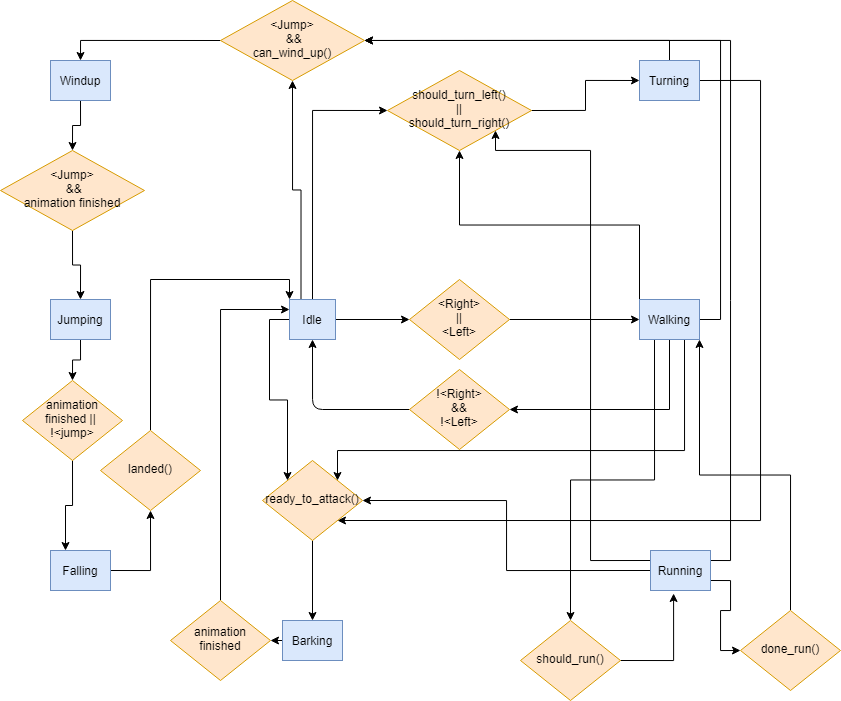

The diagram above was exported from draw.io. Its source (the exported page's mxGraphModel, read from the mxfile embedded in the PNG):
<mxGraphModel dx="1021" dy="567" grid="1" gridSize="10" guides="1" tooltips="1" connect="1" arrows="1" fold="1" page="1" pageScale="1" pageWidth="1169" pageHeight="827" math="0" shadow="0">
  <root>
    <mxCell id="WIyWlLk6GJQsqaUBKTNV-0" />
    <mxCell id="WIyWlLk6GJQsqaUBKTNV-1" parent="WIyWlLk6GJQsqaUBKTNV-0" />
    <mxCell id="YyW0P7WCv6A8Jts3q7GA-4" style="edgeStyle=orthogonalEdgeStyle;orthogonalLoop=1;jettySize=auto;html=1;exitX=1;exitY=0.5;exitDx=0;exitDy=0;entryX=0;entryY=0.5;entryDx=0;entryDy=0;" edge="1" parent="WIyWlLk6GJQsqaUBKTNV-1" source="WIyWlLk6GJQsqaUBKTNV-3" target="WIyWlLk6GJQsqaUBKTNV-6">
      <mxGeometry relative="1" as="geometry" />
    </mxCell>
    <mxCell id="YyW0P7WCv6A8Jts3q7GA-20" style="edgeStyle=orthogonalEdgeStyle;orthogonalLoop=1;jettySize=auto;html=1;exitX=0.25;exitY=0;exitDx=0;exitDy=0;entryX=0.5;entryY=1;entryDx=0;entryDy=0;rounded=0;" edge="1" parent="WIyWlLk6GJQsqaUBKTNV-1" source="WIyWlLk6GJQsqaUBKTNV-3" target="YyW0P7WCv6A8Jts3q7GA-15">
      <mxGeometry relative="1" as="geometry" />
    </mxCell>
    <mxCell id="YyW0P7WCv6A8Jts3q7GA-25" style="edgeStyle=orthogonalEdgeStyle;orthogonalLoop=1;jettySize=auto;html=1;exitX=0.5;exitY=0;exitDx=0;exitDy=0;entryX=0;entryY=0.5;entryDx=0;entryDy=0;rounded=0;" edge="1" parent="WIyWlLk6GJQsqaUBKTNV-1" source="WIyWlLk6GJQsqaUBKTNV-3" target="YyW0P7WCv6A8Jts3q7GA-21">
      <mxGeometry relative="1" as="geometry" />
    </mxCell>
    <mxCell id="YyW0P7WCv6A8Jts3q7GA-36" style="edgeStyle=orthogonalEdgeStyle;orthogonalLoop=1;jettySize=auto;html=1;exitX=0;exitY=0.5;exitDx=0;exitDy=0;entryX=0;entryY=0;entryDx=0;entryDy=0;rounded=0;" edge="1" parent="WIyWlLk6GJQsqaUBKTNV-1" source="WIyWlLk6GJQsqaUBKTNV-3" target="YyW0P7WCv6A8Jts3q7GA-33">
      <mxGeometry relative="1" as="geometry" />
    </mxCell>
    <mxCell id="WIyWlLk6GJQsqaUBKTNV-3" value="Idle" style="whiteSpace=wrap;html=1;fontSize=12;glass=0;strokeWidth=1;shadow=0;fillColor=#dae8fc;strokeColor=#6c8ebf;" parent="WIyWlLk6GJQsqaUBKTNV-1" vertex="1">
      <mxGeometry x="509" y="399" width="46" height="40" as="geometry" />
    </mxCell>
    <mxCell id="YyW0P7WCv6A8Jts3q7GA-5" style="edgeStyle=orthogonalEdgeStyle;orthogonalLoop=1;jettySize=auto;html=1;exitX=1;exitY=0.5;exitDx=0;exitDy=0;entryX=0;entryY=0.5;entryDx=0;entryDy=0;" edge="1" parent="WIyWlLk6GJQsqaUBKTNV-1" source="WIyWlLk6GJQsqaUBKTNV-6" target="YyW0P7WCv6A8Jts3q7GA-0">
      <mxGeometry relative="1" as="geometry" />
    </mxCell>
    <mxCell id="WIyWlLk6GJQsqaUBKTNV-6" value="&amp;lt;Right&amp;gt;&lt;br&gt;&amp;nbsp;|| &lt;br&gt;&amp;lt;Left&amp;gt;" style="rhombus;whiteSpace=wrap;html=1;shadow=0;fontFamily=Helvetica;fontSize=12;align=center;strokeWidth=1;spacing=6;spacingTop=-4;fillColor=#ffe6cc;strokeColor=#d79b00;" parent="WIyWlLk6GJQsqaUBKTNV-1" vertex="1">
      <mxGeometry x="629" y="379" width="100" height="80" as="geometry" />
    </mxCell>
    <mxCell id="YyW0P7WCv6A8Jts3q7GA-7" style="edgeStyle=orthogonalEdgeStyle;orthogonalLoop=1;jettySize=auto;html=1;exitX=0.5;exitY=1;exitDx=0;exitDy=0;entryX=1;entryY=0.5;entryDx=0;entryDy=0;rounded=0;" edge="1" parent="WIyWlLk6GJQsqaUBKTNV-1" source="YyW0P7WCv6A8Jts3q7GA-0" target="YyW0P7WCv6A8Jts3q7GA-6">
      <mxGeometry relative="1" as="geometry" />
    </mxCell>
    <mxCell id="YyW0P7WCv6A8Jts3q7GA-17" style="edgeStyle=orthogonalEdgeStyle;orthogonalLoop=1;jettySize=auto;html=1;exitX=1;exitY=0.5;exitDx=0;exitDy=0;entryX=1;entryY=0.5;entryDx=0;entryDy=0;rounded=0;" edge="1" parent="WIyWlLk6GJQsqaUBKTNV-1" source="YyW0P7WCv6A8Jts3q7GA-0" target="YyW0P7WCv6A8Jts3q7GA-15">
      <mxGeometry relative="1" as="geometry">
        <mxPoint x="599" y="259" as="targetPoint" />
        <Array as="points">
          <mxPoint x="940" y="419" />
          <mxPoint x="940" y="140" />
        </Array>
      </mxGeometry>
    </mxCell>
    <mxCell id="YyW0P7WCv6A8Jts3q7GA-8" style="edgeStyle=orthogonalEdgeStyle;orthogonalLoop=1;jettySize=auto;html=1;exitX=0;exitY=0.5;exitDx=0;exitDy=0;entryX=0.5;entryY=1;entryDx=0;entryDy=0;" edge="1" parent="WIyWlLk6GJQsqaUBKTNV-1" source="YyW0P7WCv6A8Jts3q7GA-6" target="WIyWlLk6GJQsqaUBKTNV-3">
      <mxGeometry relative="1" as="geometry" />
    </mxCell>
    <mxCell id="YyW0P7WCv6A8Jts3q7GA-6" value="!&amp;lt;Right&amp;gt;&lt;br&gt;&amp;amp;&amp;amp;&lt;br&gt;!&amp;lt;Left&amp;gt;" style="rhombus;whiteSpace=wrap;html=1;shadow=0;fontFamily=Helvetica;fontSize=12;align=center;strokeWidth=1;spacing=6;spacingTop=-4;fillColor=#ffe6cc;strokeColor=#d79b00;" vertex="1" parent="WIyWlLk6GJQsqaUBKTNV-1">
      <mxGeometry x="629" y="469" width="100" height="80" as="geometry" />
    </mxCell>
    <mxCell id="YyW0P7WCv6A8Jts3q7GA-16" style="edgeStyle=orthogonalEdgeStyle;orthogonalLoop=1;jettySize=auto;html=1;exitX=0.5;exitY=0;exitDx=0;exitDy=0;rounded=0;" edge="1" parent="WIyWlLk6GJQsqaUBKTNV-1" source="YyW0P7WCv6A8Jts3q7GA-10" target="YyW0P7WCv6A8Jts3q7GA-15">
      <mxGeometry relative="1" as="geometry" />
    </mxCell>
    <mxCell id="YyW0P7WCv6A8Jts3q7GA-38" style="edgeStyle=orthogonalEdgeStyle;orthogonalLoop=1;jettySize=auto;html=1;exitX=1;exitY=0.5;exitDx=0;exitDy=0;entryX=1;entryY=1;entryDx=0;entryDy=0;rounded=0;" edge="1" parent="WIyWlLk6GJQsqaUBKTNV-1" source="YyW0P7WCv6A8Jts3q7GA-10" target="YyW0P7WCv6A8Jts3q7GA-33">
      <mxGeometry relative="1" as="geometry">
        <Array as="points">
          <mxPoint x="980" y="180" />
          <mxPoint x="980" y="620" />
        </Array>
      </mxGeometry>
    </mxCell>
    <mxCell id="YyW0P7WCv6A8Jts3q7GA-10" value="Turning" style="whiteSpace=wrap;html=1;fillColor=#dae8fc;strokeColor=#6c8ebf;" vertex="1" parent="WIyWlLk6GJQsqaUBKTNV-1">
      <mxGeometry x="859" y="160" width="60" height="40" as="geometry" />
    </mxCell>
    <mxCell id="YyW0P7WCv6A8Jts3q7GA-27" style="edgeStyle=orthogonalEdgeStyle;orthogonalLoop=1;jettySize=auto;html=1;exitX=0;exitY=0.25;exitDx=0;exitDy=0;entryX=1;entryY=1;entryDx=0;entryDy=0;rounded=0;" edge="1" parent="WIyWlLk6GJQsqaUBKTNV-1" source="YyW0P7WCv6A8Jts3q7GA-11" target="YyW0P7WCv6A8Jts3q7GA-21">
      <mxGeometry relative="1" as="geometry">
        <mxPoint x="680" y="249.9999999999999" as="targetPoint" />
        <Array as="points">
          <mxPoint x="810" y="660" />
          <mxPoint x="810" y="250" />
          <mxPoint x="715" y="250" />
        </Array>
      </mxGeometry>
    </mxCell>
    <mxCell id="YyW0P7WCv6A8Jts3q7GA-35" style="edgeStyle=orthogonalEdgeStyle;orthogonalLoop=1;jettySize=auto;html=1;exitX=0;exitY=0.5;exitDx=0;exitDy=0;entryX=1;entryY=0.5;entryDx=0;entryDy=0;rounded=0;" edge="1" parent="WIyWlLk6GJQsqaUBKTNV-1" source="YyW0P7WCv6A8Jts3q7GA-11" target="YyW0P7WCv6A8Jts3q7GA-33">
      <mxGeometry relative="1" as="geometry" />
    </mxCell>
    <mxCell id="YyW0P7WCv6A8Jts3q7GA-52" style="edgeStyle=orthogonalEdgeStyle;orthogonalLoop=1;jettySize=auto;html=1;exitX=1;exitY=0.75;exitDx=0;exitDy=0;entryX=0;entryY=0.5;entryDx=0;entryDy=0;rounded=0;" edge="1" parent="WIyWlLk6GJQsqaUBKTNV-1" source="YyW0P7WCv6A8Jts3q7GA-11" target="YyW0P7WCv6A8Jts3q7GA-48">
      <mxGeometry relative="1" as="geometry" />
    </mxCell>
    <mxCell id="YyW0P7WCv6A8Jts3q7GA-54" style="edgeStyle=orthogonalEdgeStyle;orthogonalLoop=1;jettySize=auto;html=1;exitX=1;exitY=0.25;exitDx=0;exitDy=0;entryX=1;entryY=0.5;entryDx=0;entryDy=0;rounded=0;" edge="1" parent="WIyWlLk6GJQsqaUBKTNV-1" source="YyW0P7WCv6A8Jts3q7GA-11" target="YyW0P7WCv6A8Jts3q7GA-15">
      <mxGeometry relative="1" as="geometry" />
    </mxCell>
    <mxCell id="YyW0P7WCv6A8Jts3q7GA-11" value="Running" style="whiteSpace=wrap;html=1;fillColor=#dae8fc;strokeColor=#6c8ebf;" vertex="1" parent="WIyWlLk6GJQsqaUBKTNV-1">
      <mxGeometry x="870" y="650" width="60" height="40" as="geometry" />
    </mxCell>
    <mxCell id="YyW0P7WCv6A8Jts3q7GA-30" style="edgeStyle=orthogonalEdgeStyle;orthogonalLoop=1;jettySize=auto;html=1;exitX=0.5;exitY=1;exitDx=0;exitDy=0;entryX=0.5;entryY=0;entryDx=0;entryDy=0;rounded=0;" edge="1" parent="WIyWlLk6GJQsqaUBKTNV-1" source="YyW0P7WCv6A8Jts3q7GA-12" target="YyW0P7WCv6A8Jts3q7GA-29">
      <mxGeometry relative="1" as="geometry" />
    </mxCell>
    <mxCell id="YyW0P7WCv6A8Jts3q7GA-12" value="Windup" style="whiteSpace=wrap;html=1;fillColor=#dae8fc;strokeColor=#6c8ebf;" vertex="1" parent="WIyWlLk6GJQsqaUBKTNV-1">
      <mxGeometry x="270" y="160" width="60" height="40" as="geometry" />
    </mxCell>
    <mxCell id="YyW0P7WCv6A8Jts3q7GA-43" style="edgeStyle=orthogonalEdgeStyle;orthogonalLoop=1;jettySize=auto;html=1;exitX=0.5;exitY=1;exitDx=0;exitDy=0;entryX=0.5;entryY=0;entryDx=0;entryDy=0;rounded=0;" edge="1" parent="WIyWlLk6GJQsqaUBKTNV-1" source="YyW0P7WCv6A8Jts3q7GA-13" target="YyW0P7WCv6A8Jts3q7GA-42">
      <mxGeometry relative="1" as="geometry" />
    </mxCell>
    <mxCell id="YyW0P7WCv6A8Jts3q7GA-13" value="Jumping" style="whiteSpace=wrap;html=1;fillColor=#dae8fc;strokeColor=#6c8ebf;" vertex="1" parent="WIyWlLk6GJQsqaUBKTNV-1">
      <mxGeometry x="270" y="399" width="60" height="40" as="geometry" />
    </mxCell>
    <mxCell id="YyW0P7WCv6A8Jts3q7GA-46" style="edgeStyle=orthogonalEdgeStyle;orthogonalLoop=1;jettySize=auto;html=1;exitX=1;exitY=0.5;exitDx=0;exitDy=0;entryX=0.5;entryY=1;entryDx=0;entryDy=0;rounded=0;" edge="1" parent="WIyWlLk6GJQsqaUBKTNV-1" source="YyW0P7WCv6A8Jts3q7GA-14" target="YyW0P7WCv6A8Jts3q7GA-45">
      <mxGeometry relative="1" as="geometry" />
    </mxCell>
    <mxCell id="YyW0P7WCv6A8Jts3q7GA-14" value="Falling" style="whiteSpace=wrap;html=1;fillColor=#dae8fc;strokeColor=#6c8ebf;" vertex="1" parent="WIyWlLk6GJQsqaUBKTNV-1">
      <mxGeometry x="270" y="650" width="60" height="40" as="geometry" />
    </mxCell>
    <mxCell id="YyW0P7WCv6A8Jts3q7GA-24" style="edgeStyle=orthogonalEdgeStyle;orthogonalLoop=1;jettySize=auto;html=1;exitX=0;exitY=0.5;exitDx=0;exitDy=0;entryX=0.5;entryY=0;entryDx=0;entryDy=0;rounded=0;" edge="1" parent="WIyWlLk6GJQsqaUBKTNV-1" source="YyW0P7WCv6A8Jts3q7GA-15" target="YyW0P7WCv6A8Jts3q7GA-12">
      <mxGeometry relative="1" as="geometry" />
    </mxCell>
    <mxCell id="YyW0P7WCv6A8Jts3q7GA-15" value="&lt;font style=&quot;font-size: 12px&quot;&gt;&amp;lt;Jump&amp;gt;&lt;br&gt;&amp;nbsp;&amp;amp;&amp;amp;&lt;br&gt;can_wind_up()&lt;/font&gt;" style="rhombus;whiteSpace=wrap;html=1;shadow=0;fontFamily=Helvetica;fontSize=12;align=center;strokeWidth=1;spacing=6;spacingTop=-4;fillColor=#ffe6cc;strokeColor=#d79b00;" vertex="1" parent="WIyWlLk6GJQsqaUBKTNV-1">
      <mxGeometry x="440" y="100" width="144" height="80" as="geometry" />
    </mxCell>
    <mxCell id="YyW0P7WCv6A8Jts3q7GA-28" style="edgeStyle=orthogonalEdgeStyle;orthogonalLoop=1;jettySize=auto;html=1;exitX=1;exitY=0.5;exitDx=0;exitDy=0;entryX=0;entryY=0.5;entryDx=0;entryDy=0;rounded=0;" edge="1" parent="WIyWlLk6GJQsqaUBKTNV-1" source="YyW0P7WCv6A8Jts3q7GA-21" target="YyW0P7WCv6A8Jts3q7GA-10">
      <mxGeometry relative="1" as="geometry" />
    </mxCell>
    <mxCell id="YyW0P7WCv6A8Jts3q7GA-21" value="should_turn_left()&lt;br&gt;||&lt;br&gt;should_turn_right()" style="rhombus;whiteSpace=wrap;html=1;shadow=0;fontFamily=Helvetica;fontSize=12;align=center;strokeWidth=1;spacing=6;spacingTop=-4;fillColor=#ffe6cc;strokeColor=#d79b00;" vertex="1" parent="WIyWlLk6GJQsqaUBKTNV-1">
      <mxGeometry x="607" y="170" width="144" height="80" as="geometry" />
    </mxCell>
    <mxCell id="YyW0P7WCv6A8Jts3q7GA-26" style="edgeStyle=orthogonalEdgeStyle;orthogonalLoop=1;jettySize=auto;html=1;exitX=0;exitY=0;exitDx=0;exitDy=0;rounded=0;" edge="1" parent="WIyWlLk6GJQsqaUBKTNV-1" source="YyW0P7WCv6A8Jts3q7GA-0" target="YyW0P7WCv6A8Jts3q7GA-21">
      <mxGeometry relative="1" as="geometry" />
    </mxCell>
    <mxCell id="YyW0P7WCv6A8Jts3q7GA-37" style="edgeStyle=orthogonalEdgeStyle;orthogonalLoop=1;jettySize=auto;html=1;exitX=0.75;exitY=1;exitDx=0;exitDy=0;entryX=1;entryY=0;entryDx=0;entryDy=0;rounded=0;" edge="1" parent="WIyWlLk6GJQsqaUBKTNV-1" source="YyW0P7WCv6A8Jts3q7GA-0" target="YyW0P7WCv6A8Jts3q7GA-33">
      <mxGeometry relative="1" as="geometry">
        <Array as="points">
          <mxPoint x="904" y="550" />
          <mxPoint x="557" y="550" />
        </Array>
      </mxGeometry>
    </mxCell>
    <mxCell id="YyW0P7WCv6A8Jts3q7GA-50" style="edgeStyle=orthogonalEdgeStyle;orthogonalLoop=1;jettySize=auto;html=1;exitX=0.25;exitY=1;exitDx=0;exitDy=0;entryX=0.5;entryY=0;entryDx=0;entryDy=0;rounded=0;" edge="1" parent="WIyWlLk6GJQsqaUBKTNV-1" source="YyW0P7WCv6A8Jts3q7GA-0" target="YyW0P7WCv6A8Jts3q7GA-49">
      <mxGeometry relative="1" as="geometry" />
    </mxCell>
    <mxCell id="YyW0P7WCv6A8Jts3q7GA-0" value="Walking" style="whiteSpace=wrap;html=1;fillColor=#dae8fc;strokeColor=#6c8ebf;" vertex="1" parent="WIyWlLk6GJQsqaUBKTNV-1">
      <mxGeometry x="859" y="399" width="60" height="40" as="geometry" />
    </mxCell>
    <mxCell id="YyW0P7WCv6A8Jts3q7GA-31" style="edgeStyle=orthogonalEdgeStyle;orthogonalLoop=1;jettySize=auto;html=1;exitX=0.5;exitY=1;exitDx=0;exitDy=0;entryX=0.5;entryY=0;entryDx=0;entryDy=0;rounded=0;" edge="1" parent="WIyWlLk6GJQsqaUBKTNV-1" source="YyW0P7WCv6A8Jts3q7GA-29" target="YyW0P7WCv6A8Jts3q7GA-13">
      <mxGeometry relative="1" as="geometry" />
    </mxCell>
    <mxCell id="YyW0P7WCv6A8Jts3q7GA-29" value="&lt;font style=&quot;font-size: 12px&quot;&gt;&amp;lt;Jump&amp;gt;&lt;br&gt;&amp;nbsp;&amp;amp;&amp;amp;&lt;br&gt;animation finished&lt;br&gt;&lt;/font&gt;" style="rhombus;whiteSpace=wrap;html=1;shadow=0;fontFamily=Helvetica;fontSize=12;align=center;strokeWidth=1;spacing=6;spacingTop=-4;fillColor=#ffe6cc;strokeColor=#d79b00;" vertex="1" parent="WIyWlLk6GJQsqaUBKTNV-1">
      <mxGeometry x="220" y="250" width="144" height="80" as="geometry" />
    </mxCell>
    <mxCell id="YyW0P7WCv6A8Jts3q7GA-40" style="edgeStyle=orthogonalEdgeStyle;orthogonalLoop=1;jettySize=auto;html=1;exitX=0;exitY=0.5;exitDx=0;exitDy=0;entryX=1;entryY=0.5;entryDx=0;entryDy=0;" edge="1" parent="WIyWlLk6GJQsqaUBKTNV-1" source="YyW0P7WCv6A8Jts3q7GA-32" target="YyW0P7WCv6A8Jts3q7GA-39">
      <mxGeometry relative="1" as="geometry" />
    </mxCell>
    <mxCell id="YyW0P7WCv6A8Jts3q7GA-32" value="Barking" style="whiteSpace=wrap;html=1;fillColor=#dae8fc;strokeColor=#6c8ebf;" vertex="1" parent="WIyWlLk6GJQsqaUBKTNV-1">
      <mxGeometry x="502" y="720" width="60" height="40" as="geometry" />
    </mxCell>
    <mxCell id="YyW0P7WCv6A8Jts3q7GA-34" style="edgeStyle=orthogonalEdgeStyle;orthogonalLoop=1;jettySize=auto;html=1;exitX=0.5;exitY=1;exitDx=0;exitDy=0;" edge="1" parent="WIyWlLk6GJQsqaUBKTNV-1" source="YyW0P7WCv6A8Jts3q7GA-33" target="YyW0P7WCv6A8Jts3q7GA-32">
      <mxGeometry relative="1" as="geometry" />
    </mxCell>
    <mxCell id="YyW0P7WCv6A8Jts3q7GA-33" value="ready_to_attack()" style="rhombus;whiteSpace=wrap;html=1;shadow=0;fontFamily=Helvetica;fontSize=12;align=center;strokeWidth=1;spacing=6;spacingTop=-4;fillColor=#ffe6cc;strokeColor=#d79b00;" vertex="1" parent="WIyWlLk6GJQsqaUBKTNV-1">
      <mxGeometry x="482" y="560" width="100" height="80" as="geometry" />
    </mxCell>
    <mxCell id="YyW0P7WCv6A8Jts3q7GA-41" style="edgeStyle=orthogonalEdgeStyle;orthogonalLoop=1;jettySize=auto;html=1;exitX=0.5;exitY=0;exitDx=0;exitDy=0;entryX=0;entryY=0.25;entryDx=0;entryDy=0;rounded=0;" edge="1" parent="WIyWlLk6GJQsqaUBKTNV-1" source="YyW0P7WCv6A8Jts3q7GA-39" target="WIyWlLk6GJQsqaUBKTNV-3">
      <mxGeometry relative="1" as="geometry" />
    </mxCell>
    <mxCell id="YyW0P7WCv6A8Jts3q7GA-39" value="animation&lt;br&gt;finished" style="rhombus;whiteSpace=wrap;html=1;shadow=0;fontFamily=Helvetica;fontSize=12;align=center;strokeWidth=1;spacing=6;spacingTop=-4;fillColor=#ffe6cc;strokeColor=#d79b00;" vertex="1" parent="WIyWlLk6GJQsqaUBKTNV-1">
      <mxGeometry x="390" y="700" width="100" height="80" as="geometry" />
    </mxCell>
    <mxCell id="YyW0P7WCv6A8Jts3q7GA-44" style="edgeStyle=orthogonalEdgeStyle;orthogonalLoop=1;jettySize=auto;html=1;exitX=0.5;exitY=1;exitDx=0;exitDy=0;entryX=0.25;entryY=0;entryDx=0;entryDy=0;rounded=0;" edge="1" parent="WIyWlLk6GJQsqaUBKTNV-1" source="YyW0P7WCv6A8Jts3q7GA-42" target="YyW0P7WCv6A8Jts3q7GA-14">
      <mxGeometry relative="1" as="geometry" />
    </mxCell>
    <mxCell id="YyW0P7WCv6A8Jts3q7GA-42" value="animation finished || &lt;br&gt;!&amp;lt;jump&amp;gt;" style="rhombus;whiteSpace=wrap;html=1;shadow=0;fontFamily=Helvetica;fontSize=12;align=center;strokeWidth=1;spacing=6;spacingTop=-4;fillColor=#ffe6cc;strokeColor=#d79b00;" vertex="1" parent="WIyWlLk6GJQsqaUBKTNV-1">
      <mxGeometry x="242" y="480" width="100" height="80" as="geometry" />
    </mxCell>
    <mxCell id="YyW0P7WCv6A8Jts3q7GA-47" style="edgeStyle=orthogonalEdgeStyle;orthogonalLoop=1;jettySize=auto;html=1;exitX=0.5;exitY=0;exitDx=0;exitDy=0;entryX=0;entryY=0;entryDx=0;entryDy=0;rounded=0;" edge="1" parent="WIyWlLk6GJQsqaUBKTNV-1" source="YyW0P7WCv6A8Jts3q7GA-45" target="WIyWlLk6GJQsqaUBKTNV-3">
      <mxGeometry relative="1" as="geometry" />
    </mxCell>
    <mxCell id="YyW0P7WCv6A8Jts3q7GA-45" value="landed()" style="rhombus;whiteSpace=wrap;html=1;shadow=0;fontFamily=Helvetica;fontSize=12;align=center;strokeWidth=1;spacing=6;spacingTop=-4;fillColor=#ffe6cc;strokeColor=#d79b00;" vertex="1" parent="WIyWlLk6GJQsqaUBKTNV-1">
      <mxGeometry x="320" y="530" width="100" height="80" as="geometry" />
    </mxCell>
    <mxCell id="YyW0P7WCv6A8Jts3q7GA-53" style="edgeStyle=orthogonalEdgeStyle;orthogonalLoop=1;jettySize=auto;html=1;exitX=0.5;exitY=0;exitDx=0;exitDy=0;entryX=1;entryY=1;entryDx=0;entryDy=0;rounded=0;" edge="1" parent="WIyWlLk6GJQsqaUBKTNV-1" source="YyW0P7WCv6A8Jts3q7GA-48" target="YyW0P7WCv6A8Jts3q7GA-0">
      <mxGeometry relative="1" as="geometry" />
    </mxCell>
    <mxCell id="YyW0P7WCv6A8Jts3q7GA-48" value="done_run()" style="rhombus;whiteSpace=wrap;html=1;shadow=0;fontFamily=Helvetica;fontSize=12;align=center;strokeWidth=1;spacing=6;spacingTop=-4;fillColor=#ffe6cc;strokeColor=#d79b00;" vertex="1" parent="WIyWlLk6GJQsqaUBKTNV-1">
      <mxGeometry x="960" y="710" width="100" height="80" as="geometry" />
    </mxCell>
    <mxCell id="YyW0P7WCv6A8Jts3q7GA-51" style="edgeStyle=orthogonalEdgeStyle;orthogonalLoop=1;jettySize=auto;html=1;exitX=1;exitY=0.5;exitDx=0;exitDy=0;entryX=0.385;entryY=1.075;entryDx=0;entryDy=0;entryPerimeter=0;rounded=0;" edge="1" parent="WIyWlLk6GJQsqaUBKTNV-1" source="YyW0P7WCv6A8Jts3q7GA-49" target="YyW0P7WCv6A8Jts3q7GA-11">
      <mxGeometry relative="1" as="geometry" />
    </mxCell>
    <mxCell id="YyW0P7WCv6A8Jts3q7GA-49" value="should_run()" style="rhombus;whiteSpace=wrap;html=1;shadow=0;fontFamily=Helvetica;fontSize=12;align=center;strokeWidth=1;spacing=6;spacingTop=-4;fillColor=#ffe6cc;strokeColor=#d79b00;" vertex="1" parent="WIyWlLk6GJQsqaUBKTNV-1">
      <mxGeometry x="740" y="720" width="100" height="80" as="geometry" />
    </mxCell>
  </root>
</mxGraphModel>